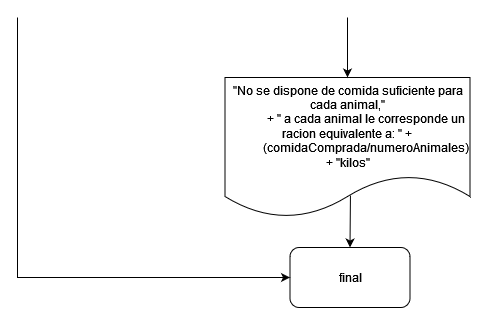

The diagram above was exported from draw.io. Its source (the exported page's mxGraphModel, read from the mxfile embedded in the PNG):
<mxGraphModel dx="1422" dy="752" grid="1" gridSize="10" guides="1" tooltips="1" connect="1" arrows="1" fold="1" page="1" pageScale="1" pageWidth="827" pageHeight="1169" math="0" shadow="0">
  <root>
    <mxCell id="0" />
    <mxCell id="1" parent="0" />
    <mxCell id="h9Zebv7X6GTPk38_L_ei-8" value="&quot;No se dispone de comida suficiente para cada animal,&quot;&lt;br&gt;&amp;nbsp;&amp;nbsp; &amp;nbsp;&amp;nbsp;&amp;nbsp;&amp;nbsp; &amp;nbsp;&amp;nbsp;&amp;nbsp; + &quot; a cada animal le corresponde un racion equivalente a: &quot; +&lt;br&gt;&amp;nbsp;&amp;nbsp; &amp;nbsp;&amp;nbsp;&amp;nbsp;&amp;nbsp; &amp;nbsp;&amp;nbsp;&amp;nbsp; (comidaComprada/numeroAnimales) + &quot;kilos&quot;" style="shape=document;whiteSpace=wrap;html=1;boundedLbl=1;" vertex="1" parent="1">
      <mxGeometry x="247.5" y="70" width="245" height="140" as="geometry" />
    </mxCell>
    <mxCell id="h9Zebv7X6GTPk38_L_ei-9" value="final" style="rounded=1;whiteSpace=wrap;html=1;" vertex="1" parent="1">
      <mxGeometry x="312.5" y="240" width="120" height="60" as="geometry" />
    </mxCell>
    <mxCell id="h9Zebv7X6GTPk38_L_ei-10" value="" style="endArrow=classic;html=1;rounded=0;entryX=0.5;entryY=0;entryDx=0;entryDy=0;exitX=0.512;exitY=0.843;exitDx=0;exitDy=0;exitPerimeter=0;" edge="1" parent="1" source="h9Zebv7X6GTPk38_L_ei-8" target="h9Zebv7X6GTPk38_L_ei-9">
      <mxGeometry width="50" height="50" relative="1" as="geometry">
        <mxPoint x="390" y="320" as="sourcePoint" />
        <mxPoint x="440" y="270" as="targetPoint" />
      </mxGeometry>
    </mxCell>
    <mxCell id="dtaWGBUqXER_Q0PuFoyU-1" value="" style="endArrow=classic;html=1;rounded=0;entryX=0.5;entryY=0;entryDx=0;entryDy=0;" edge="1" parent="1" target="h9Zebv7X6GTPk38_L_ei-8">
      <mxGeometry width="50" height="50" relative="1" as="geometry">
        <mxPoint x="370" y="10" as="sourcePoint" />
        <mxPoint x="370" y="60" as="targetPoint" />
      </mxGeometry>
    </mxCell>
    <mxCell id="dtaWGBUqXER_Q0PuFoyU-2" value="" style="endArrow=classic;html=1;rounded=0;entryX=0;entryY=0.5;entryDx=0;entryDy=0;" edge="1" parent="1" target="h9Zebv7X6GTPk38_L_ei-9">
      <mxGeometry width="50" height="50" relative="1" as="geometry">
        <mxPoint x="40" y="10" as="sourcePoint" />
        <mxPoint x="40" y="520" as="targetPoint" />
        <Array as="points">
          <mxPoint x="40" y="270" />
        </Array>
      </mxGeometry>
    </mxCell>
  </root>
</mxGraphModel>